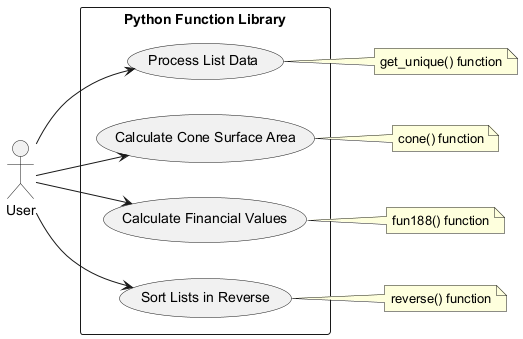

The diagram above was rendered by PlantUML. Its source (embedded in the PNG):
@startuml
left to right direction
actor User

rectangle "Python Function Library" {
  usecase "Process List Data" as UC1
  usecase "Calculate Cone Surface Area" as UC2
  usecase "Calculate Financial Values" as UC3
  usecase "Sort Lists in Reverse" as UC4
}

User --> UC1
User --> UC2
User --> UC3
User --> UC4

note right of UC1
  get_unique() function
end note

note right of UC2
  cone() function
end note

note right of UC3
  fun188() function
end note

note right of UC4
  reverse() function
end note
@enduml